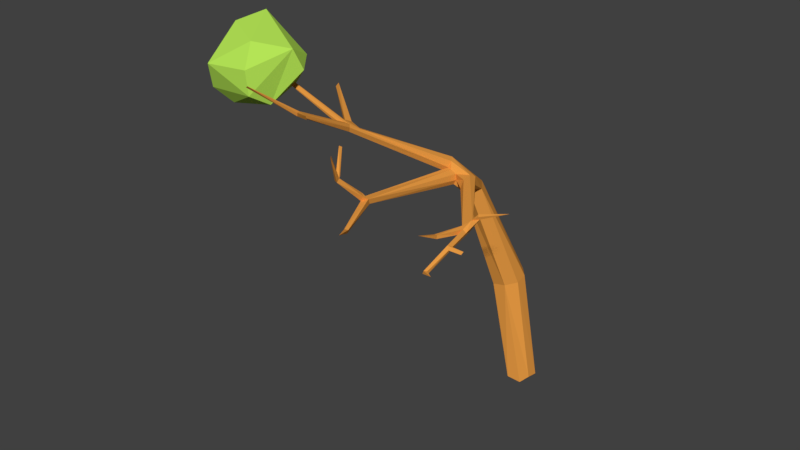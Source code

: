 # Source: tree_one_branch_side.blend  (saved by Blender 2.78.0; exported with 4.5.12 LTS)
import bpy
from mathutils import Matrix  # noqa: F401  (used for matrix-valued properties, if any)

bpy.ops.wm.read_factory_settings(use_empty=True)
scene = bpy.context.scene
scene.name = 'Scene'

# ---- collections
col_collection_1 = bpy.data.collections.new('Collection 1'); scene.collection.children.link(col_collection_1)

# ---- images (referenced by path relative to the original .blend; pixels are not part of the script)
import os
ASSET_DIR = os.environ.get("B2B_ASSET_DIR", "")  # directory of the original .blend (textures are referenced by path, not embedded)
HERE = os.path.dirname(os.path.abspath(__file__))  # packed textures are extracted next to this script under _unpacked/

def load_image(name, relpath, width, height, colorspace="sRGB"):
    """Load a texture the original file referenced (path relative to the .blend, or extracted next to this script)."""
    p = next((c for c in (os.path.join(HERE, relpath), os.path.join(ASSET_DIR, relpath)) if relpath and os.path.exists(c)), "")
    if p:
        img = bpy.data.images.load(p, check_existing=True)
        img.name = name
    else:  # same state as the original file: an image datablock whose file is absent (Cycles renders it pink)
        img = bpy.data.images.new(name, width, height)
        img.source = "FILE"
        img.filepath = "//" + (relpath or name)
    img.colorspace_settings.name = colorspace
    return img
img_treetrunktexture = load_image('TreeTrunkTexture', 'TreeTrunkTexture.png', 1024, 1024, 'sRGB')
img_treeleavetexture_001 = load_image('TreeLeaveTexture.001', 'TreeLeaveTexture.png', 1024, 1024, 'sRGB')

# ---- materials (node trees are filled in below, after node groups)
mat_material_001 = bpy.data.materials.new('Material.001')
mat_material_001.alpha_threshold = 0.0
mat_material_001.roughness = 0.5
mat_material_000 = bpy.data.materials.new('Material.000')
mat_material_000.alpha_threshold = 0.0
mat_material_000.roughness = 0.5

# ---- material node trees
mat_material_001.use_nodes = True; mat_material_001.node_tree.nodes.clear()
_N = mat_material_001.node_tree.nodes; _L = mat_material_001.node_tree.links
n0 = _N.new('ShaderNodeOutputMaterial'); n0.name = 'Material Output'; n0.location = (300, 300)
n1 = _N.new('ShaderNodeBsdfDiffuse'); n1.name = 'Diffuse BSDF'; n1.location = (0, 360)
n1.inputs[0].default_value = (0.8, 0.3259, 0.05746, 1.0)
n2 = _N.new('ShaderNodeTexImage'); n2.name = 'Image Texture'; n2.location = (30, 178)
n2.width = 140
n2.image = img_treetrunktexture
_L.new(n1.outputs[0], n0.inputs[0])
n0.is_active_output = True
mat_material_000.use_nodes = True; mat_material_000.node_tree.nodes.clear()
_N = mat_material_000.node_tree.nodes; _L = mat_material_000.node_tree.links
n0 = _N.new('ShaderNodeOutputMaterial'); n0.name = 'Material Output'; n0.location = (300, 300)
n1 = _N.new('ShaderNodeBsdfDiffuse'); n1.name = 'Diffuse BSDF'; n1.location = (10, 300)
n1.inputs[0].default_value = (0.4726, 0.8, 0.09584, 1.0)
n2 = _N.new('ShaderNodeTexImage'); n2.name = 'Image Texture'; n2.location = (22, 139)
n2.width = 140
n2.image = img_treeleavetexture_001
_L.new(n1.outputs[0], n0.inputs[0])
n0.is_active_output = True

# ---- world
world_world = bpy.data.worlds.new('World'); scene.world = world_world
world_world.color = (0.05088, 0.05088, 0.05088)
world_world.use_sun_shadow = False
world_world.sun_shadow_jitter_overblur = 0.0
world_world.cycles.sampling_method = 'MANUAL'

# ---- meshes
me_cube_001 = bpy.data.meshes.new('Cube.001')
me_cube_001.from_pydata([(-0.5588, -2.624, 3.116), (-0.6162, -2.678, 3.117), (-0.6671, -3.064, 3.092), (-0.6795, -3.058, 3.138), (-0.7246, -3.05, 3.124), (-1.336, -1.184, 2.915), (-2.056, -3.39, 3.313), (-0.5471, -2.698, 3.199), (-1.775, -1.354, 3.244), (0.04781, -0.1757, 0.03921), (-0.4874, -3.102, 3.07), (-0.4915, -2.539, 3.406), (-0.5386, -2.571, 3.296), (-2.086, -3.442, 3.303), (-1.886, -3.047, 3.078), (-2.085, -3.434, 3.241), (-2.04, -3.425, 3.302), (-1.591, -3.675, 2.826), (-1.604, -3.674, 2.872), (-1.733, -1.488, 3.15), (-1.303, -1.451, 3.28), (-1.194, -1.411, 3.17), (-1.24, -1.72, 3.169), (-0.5986, -2.647, 3.208), (-1.564, -1.528, 3.023), (-1.562, -1.528, 3.244), (-1.442, -1.509, 3.14), (-0.8253, -0.007157, 1.595), (-1.466, -1.13, 2.841), (-0.2162, -0.06754, -0.01666), (-0.02767, 0.2119, 0.1286), (0.1509, 0.04492, 0.1835), (-0.9364, -0.3029, 1.433), (-0.5214, -0.1717, 1.677), (-0.6386, -0.4685, 1.523), (-0.4682, -3.129, 3.136), (-0.4768, -3.367, 2.781), (-0.5339, -3.388, 2.764), (-2.645, -2.771, 3.628), (-2.59, -2.686, 3.645), (-2.71, -2.755, 3.6), (-2.706, -3.688, 3.885), (-2.724, -3.656, 3.943), (-2.662, -2.546, 3.624), (-3.441, -1.973, 3.676), (-0.5143, -2.56, 3.134), (-1.265, -1.351, 3.254), (-1.623, -1.477, 3.333), (-1.683, -1.383, 3.352), (-1.626, -1.4, 3.024), (-1.78, -1.407, 3.17), (-1.669, -1.492, 3.146), (-1.854, -3.076, 2.984), (-2.549, -2.703, 3.555), (-1.333, -1.524, 3.063), (-1.615, -1.508, 3.246), (-0.2499, 0.09818, 0.04296), (0.1341, -0.1381, 0.184), (-2.639, -2.753, 3.663), (-2.662, -3.674, 3.899), (-0.1486, -0.2234, 0.04155), (-1.445, -4.008, 2.969), (-2.062, -3.704, 3.639), (-2.089, -3.669, 3.651), (-2.265, -3.212, 3.588), (-2.286, -3.255, 3.602), (-0.1598, -2.392, 3.558), (-0.7587, -3.389, 3.183), (-0.7115, -3.388, 3.201), (-0.2515, -3.135, 3.126), (-0.2555, -3.089, 3.155), (-0.357, -3.505, 2.864), (-3.529, -3.297, 4.062), (-3.52, -3.272, 4.104), (-2.361, -3.964, 4.058), (-2.386, -3.971, 4.101), (-3.178, -4.192, 4.133), (-3.151, -4.211, 4.166), (-3.427, -1.953, 3.734), (-0.5597, -2.749, 3.125), (-0.4845, -2.705, 3.178), (-0.4184, -3.085, 3.13), (-0.7121, -3.056, 3.078), (-0.4486, -2.546, 3.353), (-0.4621, -2.574, 3.392), (-0.4738, -2.511, 3.371), (-2.072, -3.387, 3.26), (-2.031, -3.46, 3.251), (-1.839, -3.079, 3.058), (-1.554, -3.657, 2.883), (-1.555, -3.658, 2.832), (-2.573, -2.597, 3.51), (-2.535, -2.522, 3.588), (-2.478, -2.567, 3.606), (-1.228, -1.41, 3.086), (-1.459, -1.508, 3.063), (-1.293, -1.605, 3.247), (-0.5255, -2.513, 3.222), (-1.782, -2.965, 2.951), (-1.645, -1.517, 3.05), (-1.473, -1.522, 3.221), (-1.863, -2.945, 2.932), (-1.884, -2.959, 3.01), (-1.792, -3.011, 3.027), (-0.9566, -0.1146, 1.493), (-0.6444, -0.01491, 1.677), (-0.5043, -0.3605, 1.619), (-1.524, -0.9592, 2.957), (-1.348, -0.9245, 3.041), (-1.238, -1.081, 3.006), (-0.8172, -0.4608, 1.442), (-0.4204, -3.152, 3.097), (-0.4201, -3.101, 3.075), (-0.5254, -3.402, 2.814), (-0.4842, -3.387, 2.83), (-2.635, -2.75, 3.58), (-2.544, -2.735, 3.629), (-2.753, -3.671, 3.905), (-2.731, -2.714, 3.623), (-2.689, -2.699, 3.671), (-2.665, -3.661, 3.938), (-2.706, -3.71, 3.94), (-2.706, -2.616, 3.563), (-2.683, -2.546, 3.564), (-2.718, -2.619, 3.624), (-1.666, -1.535, 3.178)], [], [(93, 92, 43), (0, 79, 1), (122, 115, 40), (40, 118, 122), (23, 4, 3), (23, 3, 7), (1, 82, 4), (1, 4, 23), (5, 109, 94), (35, 79, 10), (79, 35, 7), (46, 21, 109), (21, 94, 109), (95, 49, 54), (49, 50, 28), (8, 48, 107), (50, 8, 107), (8, 92, 48), (9, 60, 29), (9, 30, 31), (25, 47, 55), (100, 47, 25), (51, 49, 95), (97, 83, 45), (103, 102, 14), (123, 92, 91), (92, 123, 43), (7, 80, 12), (118, 119, 124), (3, 2, 79, 7), (84, 12, 83), (12, 84, 11), (12, 85, 97), (102, 86, 14), (86, 102, 15), (14, 86, 16), (88, 16, 87), (61, 90, 89), (101, 90, 17), (90, 98, 89), (48, 92, 93), (26, 54, 22), (22, 96, 26), (54, 94, 0), (22, 0, 23), (51, 102, 55), (26, 98, 95), (24, 98, 101), (25, 102, 103), (69, 112, 70), (69, 35, 111), (70, 81, 35), (35, 69, 70), (111, 36, 112), (71, 113, 37), (38, 42, 58), (42, 38, 117), (118, 72, 73), (75, 120, 42), (74, 59, 120), (74, 120, 75), (76, 117, 41), (76, 41, 77), (77, 121, 42), (123, 122, 44), (124, 78, 44), (119, 43, 124), (2, 82, 1, 79), (4, 67, 68, 3), (2, 3, 68), (68, 67, 82, 2), (4, 82, 67), (80, 81, 112, 45), (7, 35, 81, 80), (0, 112, 10, 79), (51, 95, 24, 99), (0, 45, 112), (20, 47, 100), (109, 108, 46), (5, 54, 49, 28), (56, 30, 9, 29), (5, 94, 54), (50, 107, 28), (48, 108, 107), (51, 125, 19), (51, 19, 50), (55, 125, 51), (48, 47, 20), (48, 20, 46), (46, 108, 48), (119, 39, 93, 43), (9, 31, 57), (115, 122, 91), (15, 65, 64, 86), (39, 116, 93), (51, 50, 49), (14, 88, 103), (1, 23, 0), (91, 122, 123), (88, 52, 103), (97, 23, 12), (12, 23, 7), (124, 122, 118), (83, 12, 80), (80, 45, 83), (16, 86, 6), (83, 85, 66), (84, 83, 66), (66, 11, 84), (85, 11, 66), (97, 85, 83), (12, 11, 85), (64, 65, 16, 6), (6, 86, 64), (65, 13, 16), (62, 63, 13, 15), (65, 15, 13), (62, 15, 87), (52, 87, 15, 101), (63, 62, 16), (63, 16, 13), (87, 16, 62), (17, 18, 52, 101), (102, 101, 15), (16, 88, 14), (87, 52, 88), (17, 90, 61), (61, 18, 17), (61, 89, 18), (101, 98, 90), (18, 89, 103, 52), (53, 91, 19, 125), (98, 103, 89), (91, 50, 19), (91, 92, 8, 50), (55, 116, 53, 125), (93, 47, 48), (93, 116, 55, 47), (23, 97, 20, 96), (96, 100, 26), (26, 95, 54), (20, 100, 96), (22, 54, 0), (0, 94, 45), (23, 96, 22), (97, 46, 20), (21, 97, 45, 94), (101, 102, 51, 99), (21, 46, 97), (24, 95, 98), (25, 55, 102), (101, 99, 24), (103, 98, 26, 100), (103, 100, 25), (32, 28, 107, 104), (27, 107, 108, 105), (32, 110, 28), (108, 109, 33, 105), (27, 104, 107), (109, 106, 33), (34, 5, 28, 110), (109, 5, 34, 106), (32, 29, 60, 110), (56, 29, 32, 104), (27, 30, 56, 104), (105, 33, 31, 30), (30, 27, 105), (106, 57, 31, 33), (34, 9, 57, 106), (60, 9, 34, 110), (113, 35, 10, 37), (112, 69, 111), (70, 112, 81), (10, 112, 36), (10, 36, 37), (114, 111, 35, 113), (91, 41, 117, 115), (111, 114, 36), (71, 37, 36), (71, 114, 113), (36, 114, 71), (39, 58, 42), (59, 41, 91, 53), (39, 42, 120, 116), (38, 115, 117), (116, 120, 59, 53), (73, 72, 38, 58), (72, 118, 40), (40, 115, 72), (73, 119, 118), (73, 58, 39), (39, 119, 73), (72, 115, 38), (41, 74, 75, 121), (41, 59, 74), (42, 117, 76, 77), (42, 121, 75), (77, 41, 121), (43, 78, 124), (78, 123, 44), (43, 123, 78), (44, 122, 124)])
_uv = me_cube_001.uv_layers.new(name='UVMap')
_uv.uv.foreach_set('vector', [0.5244, 0.2795, 0.5347, 0.2857, 0.5406, 0.3049, 0.5036, 0.6048, 0.5119, 0.5863, 0.5158, 0.6007, 0.8808, 0.7673, 0.869, 0.7893, 0.8624, 0.78, 0.9733, 0.6125, 0.9753, 0.6201, 0.9592, 0.628, 0.2362, 0.729, 0.2362, 0.7992, 0.2283, 0.7978, 0.2362, 0.729, 0.2283, 0.7978, 0.2253, 0.7346, 0.8077, 0.8235, 0.8092, 0.8695, 0.8014, 0.87, 0.8077, 0.8235, 0.8014, 0.87, 0.793, 0.8169, 0.5294, 0.8709, 0.504, 0.8796, 0.5218, 0.8304, 0.8624, 0.8464, 0.8941, 0.7966, 0.8739, 0.8444, 0.8941, 0.7966, 0.8624, 0.8464, 0.8877, 0.7893, 0.03337, 0.1706, 0.05413, 0.1741, 0.02989, 0.2284, 0.05413, 0.1741, 0.05931, 0.1859, 0.02989, 0.2284, 0.564, 0.8316, 0.5831, 0.8589, 0.5462, 0.8205, 0.9424, 0.5831, 0.9253, 0.6125, 0.927, 0.5353, 0.7331, 0.627, 0.7127, 0.6325, 0.7162, 0.5456, 0.7457, 0.6221, 0.7331, 0.627, 0.7162, 0.5456, 0.7331, 0.627, 0.8446, 0.811, 0.7127, 0.6325, 0.6859, 0.8426, 0.6939, 0.8115, 0.7226, 0.811, 0.6859, 0.8426, 0.7502, 0.8634, 0.7113, 0.8787, 0.6851, 0.4598, 0.6851, 0.4789, 0.6803, 0.4668, 0.6072, 0.08033, 0.6268, 0.09614, 0.6128, 0.09302, 0.9486, 0.6078, 0.9424, 0.5831, 0.9745, 0.5862, 0.2271, 0.04612, 0.2244, 0.02431, 0.2416, 0.05269, 0.4587, 0.8605, 0.4587, 0.8751, 0.4465, 0.8622, 0.8927, 0.7642, 0.91, 0.7826, 0.8934, 0.7827, 0.4391, 0.8605, 0.4391, 0.8836, 0.4297, 0.8791, 0.2253, 0.7346, 0.2152, 0.7335, 0.2296, 0.7112, 0.5194, 0.3253, 0.5201, 0.3165, 0.5331, 0.3174, 0.6648, 0.8711, 0.6574, 0.8706, 0.6539, 0.8255, 0.6648, 0.8179, 0.8167, 0.8283, 0.8257, 0.811, 0.825, 0.8285, 0.8489, 0.8869, 0.8447, 0.8727, 0.8524, 0.8741, 0.7576, 0.8902, 0.7579, 0.8714, 0.7716, 0.8933, 0.2989, 0.8272, 0.2748, 0.756, 0.2998, 0.8136, 0.2748, 0.756, 0.2989, 0.8272, 0.2682, 0.7548, 0.29, 0.8956, 0.2823, 0.842, 0.29, 0.8397, 0.9681, 0.7907, 0.9686, 0.8517, 0.9592, 0.8485, 0.6803, 0.8179, 0.6539, 0.7596, 0.6624, 0.7594, 0.5831, 0.6938, 0.6308, 0.8122, 0.6246, 0.8149, 0.6539, 0.7596, 0.6666, 0.6424, 0.6624, 0.7594, 0.6459, 0.09868, 0.5347, 0.2857, 0.5244, 0.2795, 0.2534, 0.9329, 0.2362, 0.9196, 0.2562, 0.8853, 0.2562, 0.8853, 0.2659, 0.9051, 0.2534, 0.9329, 0.5462, 0.8205, 0.5218, 0.8304, 0.5036, 0.6048, 0.2562, 0.8853, 0.2509, 0.7009, 0.2682, 0.7021, 0.6232, 0.11, 0.4099, 0.2349, 0.6195, 0.09963, 0.9877, 0.181, 0.9877, 0.3704, 0.9745, 0.1836, 0.6353, 0.4634, 0.5971, 0.697, 0.5831, 0.6938, 0.6128, 0.09302, 0.4099, 0.2349, 0.3961, 0.2239, 0.4144, 0.8886, 0.4226, 0.8605, 0.4226, 0.8897, 0.1558, 0.7898, 0.1908, 0.7986, 0.1823, 0.8013, 0.1585, 0.7819, 0.1851, 0.7899, 0.1908, 0.7986, 0.1908, 0.7986, 0.1558, 0.7898, 0.1585, 0.7819, 0.6736, 0.8179, 0.6736, 0.8701, 0.6648, 0.8179, 0.8727, 0.9111, 0.8856, 0.883, 0.8941, 0.8828, 0.3142, 0.7009, 0.2998, 0.8008, 0.3077, 0.701, 0.2998, 0.8008, 0.3142, 0.7009, 0.3079, 0.8033, 0.9877, 0.7884, 0.9901, 0.6125, 0.998, 0.613, 0.3149, 0.3343, 0.3774, 0.3623, 0.3822, 0.3705, 0.9592, 0.6151, 0.9491, 0.6828, 0.9424, 0.682, 0.9592, 0.6151, 0.9424, 0.682, 0.9515, 0.6125, 0.8167, 0.9117, 0.8092, 0.813, 0.8167, 0.811, 0.793, 0.8117, 0.793, 0.931, 0.7864, 0.811, 0.3315, 0.4598, 0.3727, 0.3712, 0.3822, 0.3705, 0.8927, 0.7642, 0.8808, 0.7673, 0.91, 0.6125, 0.9692, 0.6299, 0.9753, 0.7894, 0.9681, 0.7876, 0.5201, 0.3165, 0.5406, 0.3049, 0.5331, 0.3174, 0.5508, 0.547, 0.5575, 0.5512, 0.5158, 0.6007, 0.5119, 0.5863, 0.2362, 0.7992, 0.2232, 0.8498, 0.2155, 0.8467, 0.2283, 0.7978, 0.4, 0.9099, 0.3922, 0.9076, 0.4, 0.8605, 0.5753, 0.5022, 0.5831, 0.5052, 0.5575, 0.5512, 0.5508, 0.547, 0.4075, 0.8639, 0.4144, 0.8605, 0.4144, 0.9096, 0.2558, 0.03227, 0.308, 0.0, 0.3149, 0.005642, 0.2416, 0.05269, 0.2253, 0.7346, 0.1908, 0.7986, 0.1851, 0.7899, 0.2152, 0.7335, 0.5036, 0.6048, 0.5171, 0.5246, 0.5275, 0.5289, 0.5119, 0.5863, 0.2823, 0.8397, 0.2823, 0.8706, 0.2688, 0.859, 0.2682, 0.8478, 0.5036, 0.6048, 0.4918, 0.6113, 0.5171, 0.5246, 0.6078, 0.04889, 0.6268, 0.09614, 0.6072, 0.08033, 0.02989, 0.2284, 0.0, 0.2415, 0.03337, 0.1706, 0.5294, 0.8709, 0.5462, 0.8205, 0.5831, 0.8589, 0.5481, 0.8875, 0.7502, 0.8205, 0.7502, 0.8634, 0.6859, 0.8426, 0.7226, 0.811, 0.5294, 0.8709, 0.5218, 0.8304, 0.5462, 0.8205, 0.9253, 0.6125, 0.8982, 0.5469, 0.927, 0.5353, 0.7127, 0.6325, 0.6859, 0.5362, 0.7162, 0.5456, 0.6803, 0.4858, 0.6857, 0.4789, 0.6857, 0.4922, 0.4888, 0.4706, 0.4783, 0.4718, 0.4685, 0.4598, 0.9237, 0.8655, 0.9377, 0.8602, 0.9424, 0.8658, 0.6459, 0.09868, 0.6268, 0.09614, 0.6078, 0.04889, 0.6459, 0.09868, 0.6078, 0.04889, 0.62, 0.03805, 0.62, 0.03805, 0.6859, 0.03169, 0.6459, 0.09868, 0.5201, 0.3165, 0.5147, 0.3019, 0.5244, 0.2795, 0.5406, 0.3049, 0.3642, 0.9996, 0.322, 1.0, 0.3384, 0.9865, 0.869, 0.7893, 0.8808, 0.7673, 0.8934, 0.7827, 0.2682, 0.7548, 0.296, 0.7009, 0.2998, 0.707, 0.2748, 0.756, 0.5147, 0.3019, 0.5037, 0.2985, 0.5244, 0.2795, 0.9486, 0.6078, 0.9253, 0.6125, 0.9424, 0.5831, 0.4587, 0.8611, 0.4684, 0.8605, 0.4684, 0.8723, 0.8077, 0.8235, 0.793, 0.8169, 0.8092, 0.811, 0.8934, 0.7827, 0.8808, 0.7673, 0.8927, 0.7642, 0.7836, 0.825, 0.7716, 0.8206, 0.7848, 0.811, 0.7716, 0.8933, 0.7584, 0.9109, 0.7576, 0.8902, 0.2296, 0.7112, 0.2362, 0.729, 0.2253, 0.7346, 0.9692, 0.6299, 0.9592, 0.628, 0.9753, 0.6201, 0.2159, 0.7009, 0.2296, 0.7112, 0.2152, 0.7335, 0.2558, 0.03227, 0.2416, 0.05269, 0.2244, 0.02431, 0.8362, 0.8793, 0.8257, 0.8793, 0.8321, 0.8741, 0.6736, 0.8189, 0.6808, 0.8179, 0.6808, 0.8783, 0.8167, 0.8283, 0.825, 0.8285, 0.8257, 0.8914, 0.8524, 0.811, 0.8524, 0.8741, 0.8447, 0.8727, 0.7579, 0.8714, 0.7502, 0.8714, 0.7716, 0.811, 0.2271, 0.04612, 0.2167, 0.02595, 0.2244, 0.02431, 0.7576, 0.8902, 0.7502, 0.8714, 0.7579, 0.8714, 0.8284, 0.8111, 0.8344, 0.811, 0.8362, 0.8793, 0.8321, 0.8741, 0.8321, 0.8741, 0.8257, 0.8793, 0.8284, 0.8111, 0.4075, 0.9113, 0.4, 0.8636, 0.4075, 0.8605, 0.1537, 0.7983, 0.1558, 0.8054, 0.09312, 0.8363, 0.0833, 0.8376, 0.1435, 0.8784, 0.0833, 0.8376, 0.09312, 0.8363, 0.1537, 0.7983, 0.0833, 0.8376, 0.08259, 0.8286, 0.01598, 0.8606, 0.08259, 0.8286, 0.0833, 0.8376, 0.003232, 0.8784, 0.9775, 0.9199, 0.9702, 0.9221, 0.9686, 0.8517, 0.8597, 0.811, 0.8597, 0.8744, 0.8524, 0.8708, 0.9592, 0.8485, 0.9686, 0.8517, 0.9702, 0.9221, 0.0, 0.7591, 0.00778, 0.7602, 0.01598, 0.8606, 0.003232, 0.8784, 0.2989, 0.8272, 0.2939, 0.8397, 0.2682, 0.7548, 0.9686, 0.8517, 0.9681, 0.7907, 0.9775, 0.7894, 0.7848, 0.8974, 0.7716, 0.8206, 0.7836, 0.825, 0.6246, 0.8149, 0.6308, 0.8122, 0.6539, 0.8669, 0.02659, 0.7009, 0.00778, 0.7602, 0.0, 0.7591, 0.9891, 0.3704, 0.9877, 0.4274, 0.9785, 0.4274, 0.5831, 0.6938, 0.5971, 0.697, 0.6308, 0.8122, 0.9785, 0.4274, 0.9877, 0.4274, 0.9891, 0.5421, 0.9745, 0.5346, 0.4012, 0.6787, 0.3922, 0.6637, 0.4783, 0.4718, 0.4918, 0.4765, 0.6666, 0.6424, 0.6803, 0.6479, 0.6624, 0.7594, 0.3922, 0.6637, 0.4685, 0.4598, 0.4783, 0.4718, 0.8624, 0.8101, 0.8446, 0.811, 0.7331, 0.627, 0.7457, 0.6221, 0.9237, 0.8655, 0.9307, 0.6125, 0.9424, 0.6189, 0.9377, 0.8602, 0.5244, 0.2795, 0.6268, 0.09614, 0.6459, 0.09868, 0.9288, 0.6385, 0.9307, 0.6125, 0.9237, 0.8655, 0.91, 0.8632, 0.3752, 0.01936, 0.391, 0.0, 0.6078, 0.04889, 0.5829, 0.05782, 0.2659, 0.9051, 0.2682, 0.9344, 0.2534, 0.9329, 0.9877, 0.181, 0.9745, 0.1836, 0.9766, 0.1688, 0.6078, 0.04889, 0.6072, 0.08033, 0.5829, 0.05782, 0.2562, 0.8853, 0.2362, 0.9196, 0.2509, 0.7009, 0.5036, 0.6048, 0.5218, 0.8304, 0.4918, 0.6113, 0.2682, 0.7021, 0.2659, 0.9051, 0.2562, 0.8853, 0.391, 0.0, 0.62, 0.03805, 0.6078, 0.04889, 0.05413, 0.1741, 0.2271, 0.04612, 0.2416, 0.05269, 0.05931, 0.1859, 0.9774, 0.003921, 0.9906, 0.0, 0.9906, 0.1688, 0.9745, 0.1684, 0.05413, 0.1741, 0.03337, 0.1706, 0.2271, 0.04612, 0.6353, 0.4634, 0.6539, 0.4598, 0.5971, 0.697, 0.6128, 0.09302, 0.6195, 0.09963, 0.4099, 0.2349, 0.5831, 0.6938, 0.6228, 0.4607, 0.6353, 0.4634, 0.6803, 0.6479, 0.6666, 0.6424, 0.6582, 0.4606, 0.6728, 0.4598, 0.3961, 0.2239, 0.6072, 0.08033, 0.6128, 0.09302, 0.8889, 0.2608, 0.927, 0.5353, 0.8982, 0.5469, 0.8624, 0.2616, 0.745, 0.2617, 0.7162, 0.5456, 0.6859, 0.5362, 0.7171, 0.2542, 0.8889, 0.2608, 0.9222, 0.2642, 0.927, 0.5353, 0.0, 0.2415, 0.02989, 0.2284, 0.1188, 0.4738, 0.09113, 0.4916, 0.745, 0.2617, 0.7774, 0.269, 0.7162, 0.5456, 0.02989, 0.2284, 0.1467, 0.4625, 0.1188, 0.4738, 0.3481, 0.7385, 0.374, 0.4604, 0.3922, 0.4678, 0.3765, 0.7413, 0.3462, 0.4598, 0.374, 0.4604, 0.3481, 0.7385, 0.3149, 0.7394, 0.8889, 0.2608, 0.9475, 0.0, 0.9745, 0.01298, 0.9222, 0.2642, 0.9224, 0.002382, 0.9475, 0.0, 0.8889, 0.2608, 0.8624, 0.2616, 0.745, 0.2617, 0.8222, 0.0, 0.8624, 0.01837, 0.7774, 0.269, 0.09113, 0.4916, 0.1188, 0.4738, 0.2962, 0.6739, 0.268, 0.7009, 0.8222, 0.0, 0.745, 0.2617, 0.7171, 0.2542, 0.1467, 0.4625, 0.3149, 0.6563, 0.2962, 0.6739, 0.1188, 0.4738, 0.3481, 0.7385, 0.3642, 0.9996, 0.3384, 0.9865, 0.3149, 0.7394, 0.3922, 0.9861, 0.3642, 0.9996, 0.3481, 0.7385, 0.3765, 0.7413, 0.8856, 0.883, 0.8624, 0.8464, 0.8739, 0.8444, 0.8941, 0.8828, 0.4226, 0.8605, 0.4144, 0.8886, 0.4144, 0.8605, 0.4465, 0.8605, 0.4465, 0.8877, 0.4391, 0.882, 0.5275, 0.5289, 0.5171, 0.5246, 0.5556, 0.4883, 0.5275, 0.5289, 0.5556, 0.4883, 0.5662, 0.4891, 0.183, 0.8504, 0.1823, 0.8013, 0.1908, 0.7986, 0.189, 0.8552, 0.9877, 0.6125, 0.9877, 0.7769, 0.9793, 0.7747, 0.9808, 0.6354, 0.297, 0.8949, 0.29, 0.8451, 0.297, 0.8397, 0.5438, 0.4598, 0.5662, 0.4891, 0.5556, 0.4883, 0.156, 0.861, 0.183, 0.8504, 0.189, 0.8552, 0.4297, 0.892, 0.4226, 0.8868, 0.4297, 0.8605, 0.5147, 0.3019, 0.5081, 0.3126, 0.3822, 0.3705, 0.4278, 0.8276, 0.4207, 0.8314, 0.3922, 0.6637, 0.4012, 0.6787, 0.5147, 0.3019, 0.3822, 0.3705, 0.3774, 0.3623, 0.5037, 0.2985, 0.9753, 0.6423, 0.9808, 0.6354, 0.9793, 0.7747, 0.9501, 0.8226, 0.9424, 0.682, 0.9491, 0.6828, 0.9592, 0.8325, 0.9924, 0.1696, 1.0, 0.1688, 0.9938, 0.3481, 0.9877, 0.3483, 0.985, 0.7894, 0.985, 0.9292, 0.9775, 0.9271, 0.9034, 0.7977, 0.9095, 0.7893, 0.9095, 0.934, 0.998, 0.613, 0.998, 0.792, 0.9877, 0.7884, 0.499, 0.4597, 0.5081, 0.3126, 0.5147, 0.3019, 0.5147, 0.3019, 0.5201, 0.3165, 0.499, 0.4597, 1.0, 0.1688, 1.0, 0.3545, 0.9938, 0.3481, 0.8447, 0.811, 0.8447, 0.8845, 0.8362, 0.885, 0.8364, 0.8161, 0.4207, 0.8314, 0.4278, 0.8276, 0.4918, 0.8605, 0.2998, 0.8008, 0.3079, 0.8033, 0.3142, 0.9133, 0.3081, 0.9134, 0.3822, 0.3705, 0.3727, 0.3712, 0.3149, 0.3343, 0.7864, 0.811, 0.793, 0.931, 0.7848, 0.9256, 0.5406, 0.3049, 0.6859, 0.3785, 0.5331, 0.3174, 0.9034, 0.7893, 0.8941, 0.9377, 0.8951, 0.7929, 0.9034, 0.9374, 0.8941, 0.9377, 0.9034, 0.7893, 0.9681, 0.7876, 0.9592, 0.628, 0.9692, 0.6299])
me_cube_001.materials.append(mat_material_001)
me_cube_001.use_remesh_preserve_volume = False
me_cube_001.use_remesh_preserve_attributes = False
me_cube_001.use_mirror_vertex_groups = False
me_cube_001.update()
me_icosphere_011 = bpy.data.meshes.new('Icosphere.011')
me_icosphere_011.from_pydata([(-0.4791, -0.6861, -0.4137), (-0.2286, 0.7924, -0.6509), (0.2336, -0.7491, 0.4468), (-0.162, 0.3915, 0.822), (-0.08329, -0.2144, -0.9809), (0.4498, 0.01454, -0.9339), (-0.474, 0.02362, -0.7829), (0.2629, 0.809, -0.5257), (0.8783, -0.2001, -0.05445), (0.3217, -0.7438, -0.4439), (-0.6286, -0.604, 0.5189), (-0.6263, 0.6527, -0.2987), (-0.8991, -0.2007, 0.1327), (0.6488, 0.6242, -0.1533), (0.2227, 0.857, 0.4665), (-0.7604, -0.1043, 0.5417), (-0.2629, 0.809, 0.5257), (0.7818, -0.2964, 0.617), (-0.06307, -0.3031, 0.7708)], [], [(4, 6, 1), (4, 1, 5), (0, 9, 2), (0, 2, 10), (1, 11, 14), (2, 17, 18), (14, 16, 3), (17, 14, 3), (16, 15, 3), (3, 15, 18), (15, 10, 18), (10, 2, 18), (18, 17, 3), (13, 14, 17), (14, 11, 16), (11, 15, 16), (12, 10, 15), (9, 17, 2), (9, 8, 17), (13, 7, 14), (7, 1, 14), (11, 12, 15), (12, 0, 10), (8, 13, 17), (5, 7, 13), (5, 1, 7), (1, 6, 11), (6, 12, 11), (6, 0, 12), (6, 4, 0), (8, 5, 13), (4, 9, 0), (4, 5, 9), (5, 8, 9)])
_uv = me_icosphere_011.uv_layers.new(name='UVMap')
_uv.uv.foreach_set('vector', [0.7877, 0.3376, 0.7104, 0.2202, 0.8078, 0.0, 0.7877, 0.3376, 0.8078, 0.0, 0.9237, 0.3019, 0.3802, 0.7023, 0.5129, 0.6767, 0.5096, 0.9604, 0.3802, 0.7023, 0.5096, 0.9604, 0.3805, 1.0, 0.9291, 0.5183, 1.0, 0.6615, 0.7495, 0.8168, 0.5402, 0.0, 0.7104, 0.04816, 0.5418, 0.1701, 0.7104, 0.4541, 0.6073, 0.5116, 0.5979, 0.3803, 0.7104, 0.04816, 0.7104, 0.4541, 0.5979, 0.3803, 0.6073, 0.5116, 0.4074, 0.3269, 0.5979, 0.3803, 0.5979, 0.3803, 0.4074, 0.3269, 0.5418, 0.1701, 0.4074, 0.3269, 0.3802, 0.1669, 0.5418, 0.1701, 0.3802, 0.1669, 0.5402, 0.0, 0.5418, 0.1701, 0.5418, 0.1701, 0.7104, 0.04816, 0.5979, 0.3803, 0.2262, 0.731, 0.306, 0.954, 0.0, 0.9676, 0.7495, 0.8168, 1.0, 0.6615, 0.8568, 0.8789, 1.0, 0.6615, 1.0, 0.929, 0.8568, 0.8789, 0.2511, 0.4295, 0.3802, 0.4661, 0.265, 0.5223, 0.5129, 0.6767, 0.681, 1.0, 0.5096, 0.9604, 0.5129, 0.6767, 0.7034, 0.7849, 0.681, 1.0, 0.7034, 0.5896, 0.8092, 0.5116, 0.7495, 0.8168, 0.8092, 0.5116, 0.9291, 0.5183, 0.7495, 0.8168, 0.04051, 0.3197, 0.2511, 0.4295, 0.265, 0.5223, 0.2511, 0.4295, 0.3368, 0.1879, 0.3802, 0.4661, 0.02246, 0.7535, 0.2262, 0.731, 0.0, 0.9676, 0.1198, 0.5223, 0.306, 0.6501, 0.2262, 0.731, 0.9237, 0.3019, 0.8078, 0.0, 0.9237, 0.01374, 0.0, 0.1698, 0.1519, 0.1294, 0.04051, 0.3197, 0.1519, 0.1294, 0.2511, 0.4295, 0.04051, 0.3197, 0.1519, 0.1294, 0.3368, 0.1879, 0.2511, 0.4295, 0.1519, 0.1294, 0.2065, 0.0, 0.3368, 0.1879, 0.02246, 0.7535, 0.1198, 0.5223, 0.2262, 0.731, 0.2065, 0.0, 0.3802, 0.04807, 0.3368, 0.1879, 0.5167, 0.5116, 0.6482, 0.514, 0.5129, 0.6767, 0.6482, 0.514, 0.7034, 0.7849, 0.5129, 0.6767])
me_icosphere_011.materials.append(mat_material_000)
me_icosphere_011.use_remesh_preserve_volume = False
me_icosphere_011.use_remesh_preserve_attributes = False
me_icosphere_011.use_mirror_vertex_groups = False
me_icosphere_011.update()

# ---- objects
ob_cube = bpy.data.objects.new('Cube', me_cube_001)
ob_icosphere_004 = bpy.data.objects.new('Icosphere.004', me_icosphere_011)

# ---- transforms, parenting, visibility, modifiers, constraints
ob_cube.location = (0.0, 0.0, -0.02307)
ob_cube.rotation_euler = (-0.1473, 0.24, 0.03418)
ob_cube.lineart.crease_threshold = 0.0
ob_icosphere_004.location = (-2.481, -2.778, 5.266)
ob_icosphere_004.rotation_euler = (0.3218, -1.235, -2.277)
ob_icosphere_004.scale = (0.6681, 0.6681, 0.6681)
ob_icosphere_004.lineart.crease_threshold = 0.0

# ---- collection membership
col_collection_1.objects.link(ob_cube)
col_collection_1.objects.link(ob_icosphere_004)

# ---- scene / render settings (as saved in the file)
scene.frame_start = 1; scene.frame_end = 250; scene.frame_set(109)
scene.render.engine = 'CYCLES'
scene.render.resolution_percentage = 50
scene.render.dither_intensity = 0.0
scene.cycles.use_denoising = False
scene.cycles.samples = 128
scene.cycles.sampling_pattern = 'TABULATED_SOBOL'
scene.cycles.light_sampling_threshold = 0.0
scene.cycles.use_adaptive_sampling = False
scene.cycles.use_light_tree = False
scene.cycles.blur_glossy = 0.0
scene.cycles.sample_clamp_indirect = 0.0
scene.view_settings.view_transform = 'Standard'
bpy.context.view_layer.update()

# ---- added for rendering (the .blend has no active camera and no usable light): camera, sun
cam_auto = bpy.data.cameras.new('AutoCamera')
cam_auto.lens = 50.0
cam_auto.sensor_width = 36.0
cam_auto.clip_end = 1000.0
ob_auto_camera = bpy.data.objects.new('AutoCamera', cam_auto)
scene.collection.objects.link(ob_auto_camera)
ob_auto_camera.location = (7.63897, -12.1066, 9.90425)
ob_auto_camera.rotation_euler = (1.09748, -7.21219e-08, 0.694738)
scene.camera = ob_auto_camera
light_auto_sun = bpy.data.lights.new('AutoSun', 'SUN')
light_auto_sun.energy = 3.0
light_auto_sun.angle = 0.0523599
ob_auto_sun = bpy.data.objects.new('AutoSun', light_auto_sun)
scene.collection.objects.link(ob_auto_sun)
ob_auto_sun.rotation_euler = (0.872665, 0.174533, 0.523599)
bpy.context.view_layer.update()
